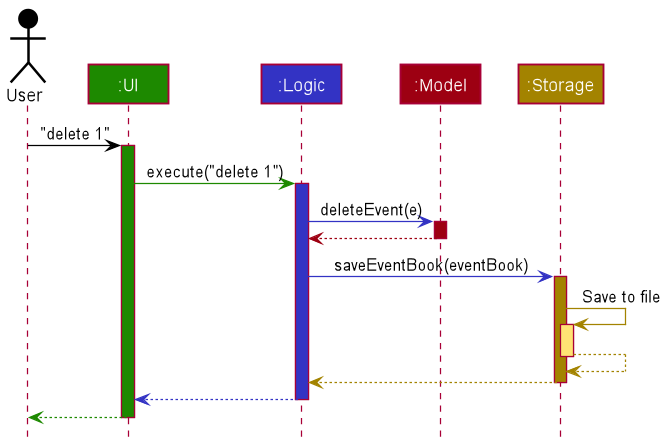

The diagram above was rendered by PlantUML. Its source (embedded in the PNG):
@startuml
!include style.puml

Actor User as user USER_COLOR
Participant ":UI" as ui UI_COLOR
Participant ":Logic" as logic LOGIC_COLOR
Participant ":Model" as model MODEL_COLOR
Participant ":Storage" as storage STORAGE_COLOR

user -[USER_COLOR]> ui : "delete 1"
activate ui UI_COLOR

ui -[UI_COLOR]> logic : execute("delete 1")
activate logic LOGIC_COLOR

logic -[LOGIC_COLOR]> model : deleteEvent(e)
activate model MODEL_COLOR

model -[MODEL_COLOR]-> logic
deactivate model

logic -[LOGIC_COLOR]> storage : saveEventBook(eventBook)
activate storage STORAGE_COLOR

storage -[STORAGE_COLOR]> storage : Save to file
activate storage STORAGE_COLOR_T1
storage --[STORAGE_COLOR]> storage
deactivate storage

storage --[STORAGE_COLOR]> logic
deactivate storage

logic --[LOGIC_COLOR]> ui
deactivate logic

ui--[UI_COLOR]> user
deactivate ui
@enduml